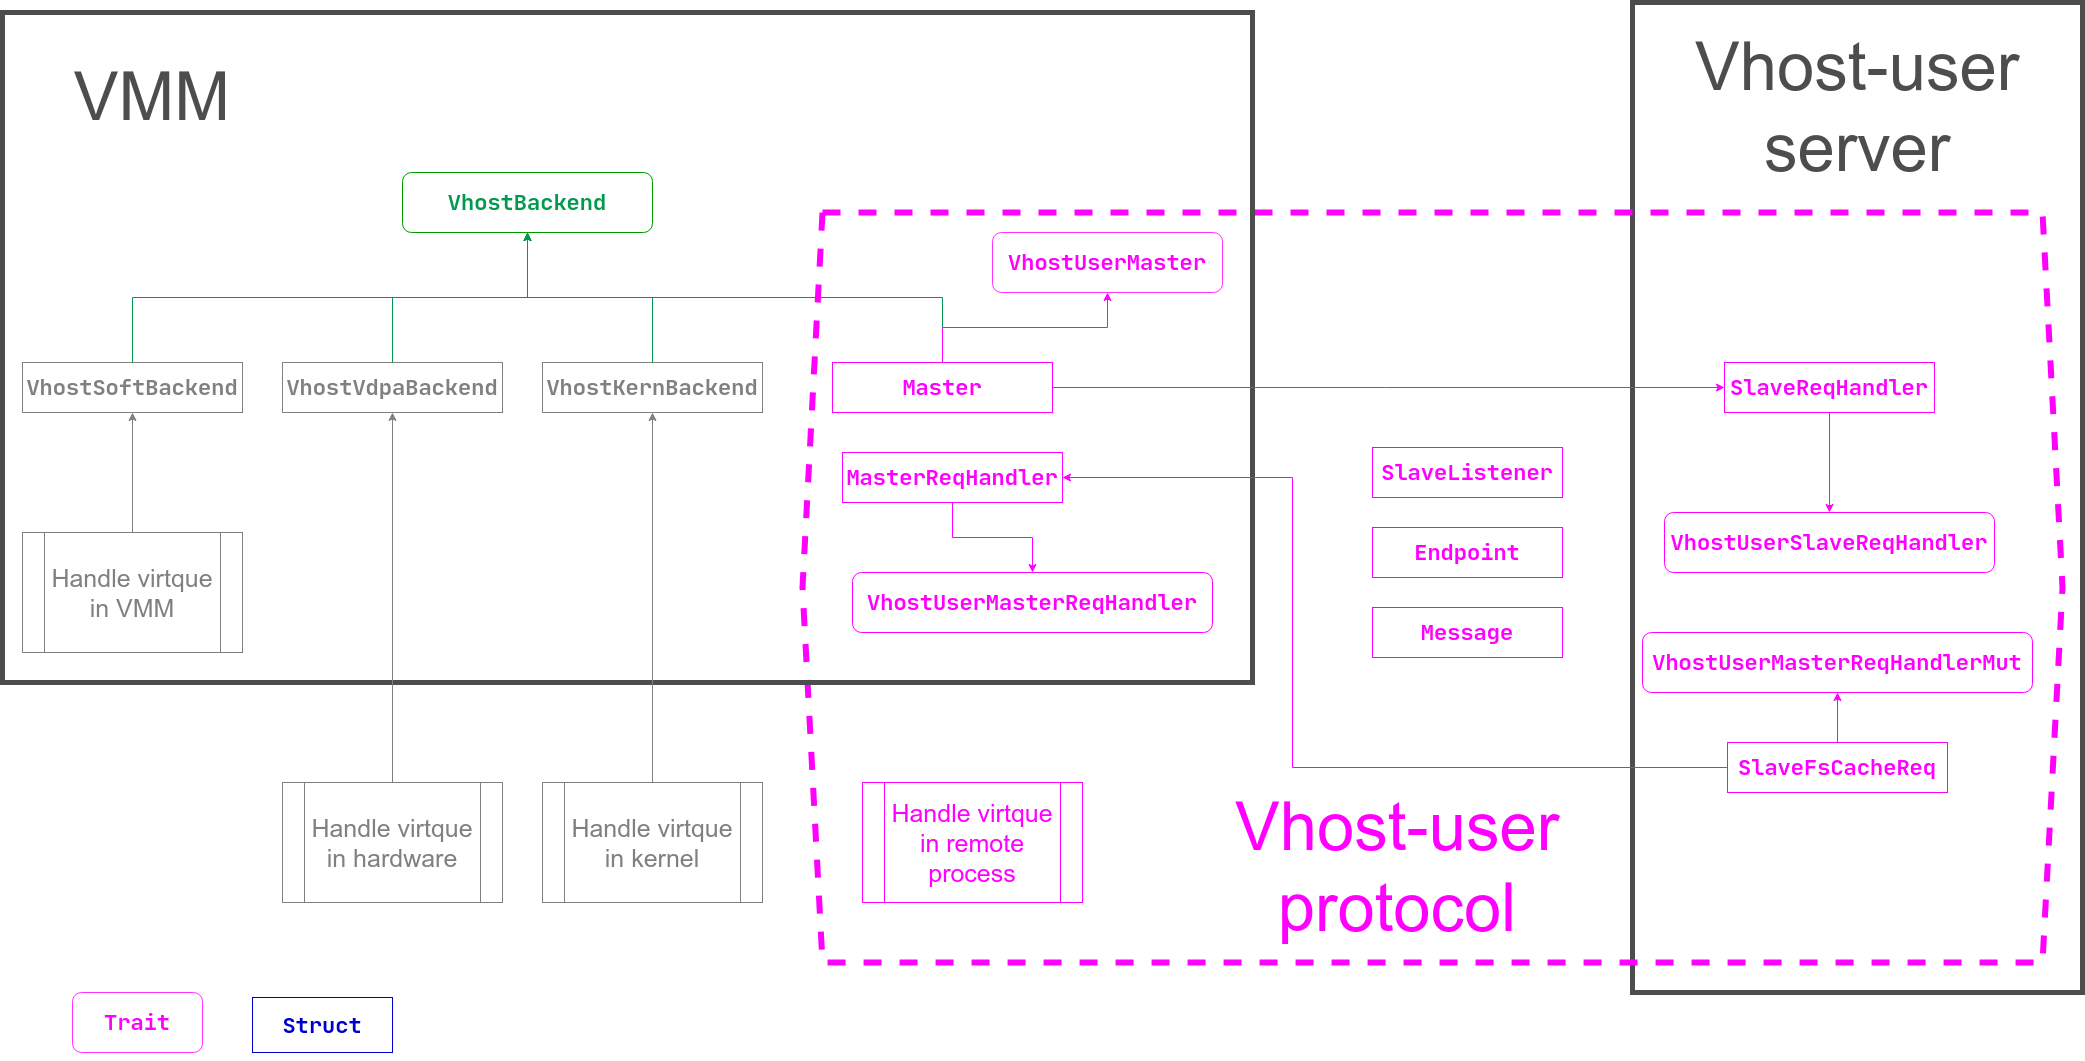

The diagram above was exported from draw.io. Its source (the exported page's mxGraphModel, read from the mxfile embedded in the PNG):
<mxGraphModel dx="3482" dy="1306" grid="1" gridSize="10" guides="1" tooltips="1" connect="1" arrows="1" fold="1" page="1" pageScale="1" pageWidth="850" pageHeight="1100" math="0" shadow="0">
  <root>
    <mxCell id="0" />
    <mxCell id="1" parent="0" />
    <mxCell id="46" value="&lt;br&gt;&lt;br&gt;&lt;br&gt;&lt;br&gt;&lt;br&gt;&lt;br&gt;&lt;br&gt;&lt;br&gt;&lt;br&gt;&lt;br&gt;&lt;br&gt;&lt;br&gt;&lt;br&gt;&lt;br&gt;&lt;br&gt;&lt;br&gt;" style="rounded=0;whiteSpace=wrap;html=1;labelBackgroundColor=none;sketch=0;fontSize=25;fontColor=#FF00FF;fillColor=none;strokeColor=#4D4D4D;strokeWidth=5;" parent="1" vertex="1">
      <mxGeometry x="1620" y="27" width="450" height="990" as="geometry" />
    </mxCell>
    <mxCell id="47" value="" style="shape=hexagon;perimeter=hexagonPerimeter2;whiteSpace=wrap;html=1;fixedSize=1;rounded=0;labelBackgroundColor=none;sketch=0;fillColor=none;fontSize=25;dashed=1;strokeWidth=6;fontColor=#FF00FF;strokeColor=#FF00FF;" parent="1" vertex="1">
      <mxGeometry x="790" y="237" width="1260" height="750" as="geometry" />
    </mxCell>
    <mxCell id="44" value="" style="rounded=0;whiteSpace=wrap;html=1;labelBackgroundColor=none;sketch=0;fontSize=25;fontColor=#FF00FF;fillColor=none;strokeColor=#4D4D4D;strokeWidth=5;" parent="1" vertex="1">
      <mxGeometry x="-10" y="37" width="1250" height="670" as="geometry" />
    </mxCell>
    <mxCell id="2" value="&lt;pre style=&quot;font-family: &amp;quot;jetbrains mono&amp;quot;, monospace; font-size: 16.5pt;&quot;&gt;MasterReqHandler&lt;/pre&gt;" style="rounded=0;whiteSpace=wrap;html=1;fontStyle=1;labelBackgroundColor=none;fontColor=#FF00FF;strokeColor=#FF00FF;" parent="1" vertex="1">
      <mxGeometry x="830" y="477" width="220" height="50" as="geometry" />
    </mxCell>
    <mxCell id="4" value="&lt;pre style=&quot;font-size: 16.5pt; font-weight: 700; font-family: &amp;quot;jetbrains mono&amp;quot;, monospace;&quot;&gt;VhostUserMasterReqHandler&lt;/pre&gt;" style="rounded=1;whiteSpace=wrap;html=1;labelBackgroundColor=none;fontColor=#FF00FF;strokeColor=#FF00FF;" parent="1" vertex="1">
      <mxGeometry x="840" y="597" width="360" height="60" as="geometry" />
    </mxCell>
    <mxCell id="6" style="edgeStyle=orthogonalEdgeStyle;rounded=0;orthogonalLoop=1;jettySize=auto;html=1;exitX=0;exitY=0.5;exitDx=0;exitDy=0;entryX=1;entryY=0.5;entryDx=0;entryDy=0;labelBackgroundColor=none;fontColor=#FF00FF;strokeColor=#FF00FF;" parent="1" source="5" target="2" edge="1">
      <mxGeometry relative="1" as="geometry">
        <Array as="points">
          <mxPoint x="1280" y="792" />
          <mxPoint x="1280" y="502" />
        </Array>
      </mxGeometry>
    </mxCell>
    <mxCell id="5" value="&lt;pre style=&quot;font-family: &amp;quot;jetbrains mono&amp;quot;, monospace; font-size: 16.5pt;&quot;&gt;&lt;pre style=&quot;font-family: &amp;quot;jetbrains mono&amp;quot; , monospace ; font-size: 16.5pt&quot;&gt;SlaveFsCacheReq&lt;/pre&gt;&lt;/pre&gt;" style="rounded=0;whiteSpace=wrap;html=1;fontStyle=1;labelBackgroundColor=none;fontColor=#FF00FF;strokeColor=#FF00FF;" parent="1" vertex="1">
      <mxGeometry x="1715" y="767" width="220" height="50" as="geometry" />
    </mxCell>
    <mxCell id="7" value="&lt;pre style=&quot;font-size: 16.5pt; font-weight: 700; font-family: &amp;quot;jetbrains mono&amp;quot;, monospace;&quot;&gt;VhostUserMasterReqHandlerMut&lt;/pre&gt;" style="rounded=1;whiteSpace=wrap;html=1;labelBackgroundColor=none;fontColor=#FF00FF;strokeColor=#FF00FF;" parent="1" vertex="1">
      <mxGeometry x="1630" y="657" width="390" height="60" as="geometry" />
    </mxCell>
    <mxCell id="8" style="edgeStyle=orthogonalEdgeStyle;rounded=0;orthogonalLoop=1;jettySize=auto;html=1;exitX=0.5;exitY=1;exitDx=0;exitDy=0;labelBackgroundColor=none;fontColor=#FF00FF;strokeColor=#FF00FF;" parent="1" source="2" target="4" edge="1">
      <mxGeometry relative="1" as="geometry">
        <mxPoint x="950" y="657" as="sourcePoint" />
        <mxPoint x="680" y="717" as="targetPoint" />
      </mxGeometry>
    </mxCell>
    <mxCell id="10" value="&lt;pre style=&quot;font-family: &amp;quot;jetbrains mono&amp;quot;, monospace; font-size: 16.5pt;&quot;&gt;&lt;pre style=&quot;font-family: &amp;quot;jetbrains mono&amp;quot; , monospace ; font-size: 16.5pt&quot;&gt;SlaveListener&lt;/pre&gt;&lt;/pre&gt;" style="rounded=0;whiteSpace=wrap;html=1;fontStyle=1;labelBackgroundColor=none;fontColor=#FF00FF;strokeColor=#FF00FF;" parent="1" vertex="1">
      <mxGeometry x="1360" y="472" width="190" height="50" as="geometry" />
    </mxCell>
    <mxCell id="11" value="&lt;pre style=&quot;font-family: &amp;quot;jetbrains mono&amp;quot;, monospace; font-size: 16.5pt;&quot;&gt;&lt;pre style=&quot;font-family: &amp;quot;jetbrains mono&amp;quot; , monospace ; font-size: 16.5pt&quot;&gt;&lt;pre style=&quot;font-family: &amp;quot;jetbrains mono&amp;quot; , monospace ; font-size: 16.5pt&quot;&gt;SlaveReqHandler&lt;/pre&gt;&lt;/pre&gt;&lt;/pre&gt;" style="rounded=0;whiteSpace=wrap;html=1;fontStyle=1;labelBackgroundColor=none;fontColor=#FF00FF;strokeColor=#FF00FF;" parent="1" vertex="1">
      <mxGeometry x="1712" y="387" width="210" height="50" as="geometry" />
    </mxCell>
    <mxCell id="14" value="&lt;pre style=&quot;font-size: 16.5pt; font-weight: 700; font-family: &amp;quot;jetbrains mono&amp;quot;, monospace;&quot;&gt;&lt;pre style=&quot;font-family: &amp;quot;jetbrains mono&amp;quot;, monospace; font-size: 16.5pt;&quot;&gt;VhostUserSlaveReqHandler&lt;/pre&gt;&lt;/pre&gt;" style="rounded=1;whiteSpace=wrap;html=1;labelBackgroundColor=none;fontColor=#FF00FF;strokeColor=#FF00FF;" parent="1" vertex="1">
      <mxGeometry x="1652" y="537" width="330" height="60" as="geometry" />
    </mxCell>
    <mxCell id="15" style="edgeStyle=orthogonalEdgeStyle;rounded=0;orthogonalLoop=1;jettySize=auto;html=1;exitX=0.5;exitY=1;exitDx=0;exitDy=0;entryX=0.5;entryY=0;entryDx=0;entryDy=0;labelBackgroundColor=none;fontColor=#FF00FF;strokeColor=#FF00FF;" parent="1" source="11" target="14" edge="1">
      <mxGeometry relative="1" as="geometry">
        <mxPoint x="1202" y="567" as="sourcePoint" />
        <mxPoint x="1202" y="667" as="targetPoint" />
      </mxGeometry>
    </mxCell>
    <mxCell id="16" value="&lt;pre style=&quot;font-size: 16.5pt; font-weight: 700; font-family: &amp;quot;jetbrains mono&amp;quot;, monospace;&quot;&gt;VhostBackend&lt;/pre&gt;" style="rounded=1;whiteSpace=wrap;html=1;labelBackgroundColor=none;fontColor=#00994D;strokeColor=#009900;" parent="1" vertex="1">
      <mxGeometry x="390" y="197" width="250" height="60" as="geometry" />
    </mxCell>
    <mxCell id="17" value="&lt;pre style=&quot;font-family: &amp;quot;jetbrains mono&amp;quot;, monospace; font-size: 16.5pt;&quot;&gt;VhostKernBackend&lt;/pre&gt;" style="rounded=0;whiteSpace=wrap;html=1;fontStyle=1;labelBackgroundColor=none;strokeColor=#808080;fontColor=#808080;" parent="1" vertex="1">
      <mxGeometry x="530" y="387" width="220" height="50" as="geometry" />
    </mxCell>
    <mxCell id="18" value="&lt;pre style=&quot;font-family: &amp;quot;jetbrains mono&amp;quot;, monospace; font-size: 16.5pt;&quot;&gt;VhostVdpaBackend&lt;/pre&gt;" style="rounded=0;whiteSpace=wrap;html=1;fontStyle=1;labelBackgroundColor=none;fontColor=#808080;strokeColor=#808080;" parent="1" vertex="1">
      <mxGeometry x="270" y="387" width="220" height="50" as="geometry" />
    </mxCell>
    <mxCell id="19" value="&lt;pre style=&quot;font-family: &amp;quot;jetbrains mono&amp;quot; , monospace ; font-size: 16.5pt&quot;&gt;Master&lt;/pre&gt;" style="rounded=0;whiteSpace=wrap;html=1;fontStyle=1;labelBackgroundColor=none;fontColor=#FF00FF;strokeColor=#FF00FF;" parent="1" vertex="1">
      <mxGeometry x="820" y="387" width="220" height="50" as="geometry" />
    </mxCell>
    <mxCell id="20" value="&lt;pre style=&quot;font-family: &amp;quot;jetbrains mono&amp;quot; , monospace ; font-size: 16.5pt&quot;&gt;VhostSoftBackend&lt;/pre&gt;" style="rounded=0;whiteSpace=wrap;html=1;fontStyle=1;labelBackgroundColor=none;fontColor=#808080;strokeColor=#808080;" parent="1" vertex="1">
      <mxGeometry x="10" y="387" width="220" height="50" as="geometry" />
    </mxCell>
    <mxCell id="21" value="Handle virtque in VMM" style="shape=process;whiteSpace=wrap;html=1;backgroundOutline=1;rounded=0;labelBackgroundColor=none;sketch=0;fontSize=25;fontColor=#808080;strokeColor=#808080;" parent="1" vertex="1">
      <mxGeometry x="10" y="557" width="220" height="120" as="geometry" />
    </mxCell>
    <mxCell id="23" value="Handle virtque in hardware" style="shape=process;whiteSpace=wrap;html=1;backgroundOutline=1;rounded=0;labelBackgroundColor=none;sketch=0;fontSize=25;fontColor=#808080;strokeColor=#808080;" parent="1" vertex="1">
      <mxGeometry x="270" y="807" width="220" height="120" as="geometry" />
    </mxCell>
    <mxCell id="24" value="Handle virtque in kernel" style="shape=process;whiteSpace=wrap;html=1;backgroundOutline=1;rounded=0;labelBackgroundColor=none;sketch=0;fontSize=25;strokeColor=#808080;fontColor=#808080;" parent="1" vertex="1">
      <mxGeometry x="530" y="807" width="220" height="120" as="geometry" />
    </mxCell>
    <mxCell id="25" style="edgeStyle=orthogonalEdgeStyle;rounded=0;orthogonalLoop=1;jettySize=auto;html=1;exitX=0.5;exitY=0;exitDx=0;exitDy=0;labelBackgroundColor=none;entryX=0.5;entryY=1;entryDx=0;entryDy=0;strokeColor=#808080;" parent="1" source="24" target="17" edge="1">
      <mxGeometry relative="1" as="geometry">
        <mxPoint x="930" y="647" as="sourcePoint" />
        <mxPoint x="930" y="747" as="targetPoint" />
      </mxGeometry>
    </mxCell>
    <mxCell id="26" style="edgeStyle=orthogonalEdgeStyle;rounded=0;orthogonalLoop=1;jettySize=auto;html=1;exitX=1;exitY=0.5;exitDx=0;exitDy=0;labelBackgroundColor=none;entryX=0;entryY=0.5;entryDx=0;entryDy=0;fontColor=#FF00FF;strokeColor=#FF00FF;" parent="1" source="19" target="11" edge="1">
      <mxGeometry relative="1" as="geometry">
        <mxPoint x="840" y="917" as="sourcePoint" />
        <mxPoint x="840" y="1017" as="targetPoint" />
      </mxGeometry>
    </mxCell>
    <mxCell id="27" style="edgeStyle=orthogonalEdgeStyle;rounded=0;orthogonalLoop=1;jettySize=auto;html=1;exitX=0.5;exitY=0;exitDx=0;exitDy=0;labelBackgroundColor=none;entryX=0.5;entryY=1;entryDx=0;entryDy=0;fontColor=#808080;strokeColor=#808080;" parent="1" source="23" target="18" edge="1">
      <mxGeometry relative="1" as="geometry">
        <mxPoint x="420" y="807" as="sourcePoint" />
        <mxPoint x="420" y="907" as="targetPoint" />
      </mxGeometry>
    </mxCell>
    <mxCell id="28" style="edgeStyle=orthogonalEdgeStyle;rounded=0;orthogonalLoop=1;jettySize=auto;html=1;exitX=0.5;exitY=0;exitDx=0;exitDy=0;labelBackgroundColor=none;entryX=0.5;entryY=1;entryDx=0;entryDy=0;fontColor=#808080;strokeColor=#808080;" parent="1" source="21" target="20" edge="1">
      <mxGeometry relative="1" as="geometry">
        <mxPoint x="240" y="857" as="sourcePoint" />
        <mxPoint x="240" y="957" as="targetPoint" />
      </mxGeometry>
    </mxCell>
    <mxCell id="30" style="edgeStyle=orthogonalEdgeStyle;rounded=0;orthogonalLoop=1;jettySize=auto;html=1;exitX=0.5;exitY=0;exitDx=0;exitDy=0;labelBackgroundColor=none;entryX=0.5;entryY=1;entryDx=0;entryDy=0;strokeColor=#00994D;" parent="1" source="20" target="16" edge="1">
      <mxGeometry relative="1" as="geometry">
        <mxPoint x="910" y="647" as="sourcePoint" />
        <mxPoint x="910" y="747" as="targetPoint" />
      </mxGeometry>
    </mxCell>
    <mxCell id="31" style="edgeStyle=orthogonalEdgeStyle;rounded=0;orthogonalLoop=1;jettySize=auto;html=1;exitX=0.5;exitY=0;exitDx=0;exitDy=0;labelBackgroundColor=none;strokeColor=#00994D;entryX=0.5;entryY=1;entryDx=0;entryDy=0;" parent="1" source="18" target="16" edge="1">
      <mxGeometry relative="1" as="geometry">
        <mxPoint x="1000" y="177" as="sourcePoint" />
        <mxPoint x="530" y="227" as="targetPoint" />
      </mxGeometry>
    </mxCell>
    <mxCell id="32" style="edgeStyle=orthogonalEdgeStyle;rounded=0;orthogonalLoop=1;jettySize=auto;html=1;exitX=0.5;exitY=0;exitDx=0;exitDy=0;labelBackgroundColor=none;entryX=0.5;entryY=1;entryDx=0;entryDy=0;strokeColor=#00994D;" parent="1" source="17" target="16" edge="1">
      <mxGeometry relative="1" as="geometry">
        <mxPoint x="1010" y="127" as="sourcePoint" />
        <mxPoint x="1505" y="-73" as="targetPoint" />
      </mxGeometry>
    </mxCell>
    <mxCell id="35" value="&lt;pre style=&quot;font-family: &amp;quot;jetbrains mono&amp;quot; , monospace ; font-size: 16.5pt&quot;&gt;&lt;pre style=&quot;font-family: &amp;quot;jetbrains mono&amp;quot; , monospace ; font-size: 16.5pt&quot;&gt;Endpoint&lt;/pre&gt;&lt;/pre&gt;" style="rounded=0;whiteSpace=wrap;html=1;fontStyle=1;labelBackgroundColor=none;fontColor=#FF00FF;strokeColor=#FF00FF;" parent="1" vertex="1">
      <mxGeometry x="1360" y="552" width="190" height="50" as="geometry" />
    </mxCell>
    <mxCell id="36" value="&lt;pre style=&quot;font-family: &amp;quot;jetbrains mono&amp;quot; , monospace ; font-size: 16.5pt&quot;&gt;&lt;pre style=&quot;font-family: &amp;quot;jetbrains mono&amp;quot; , monospace ; font-size: 16.5pt&quot;&gt;Message&lt;/pre&gt;&lt;/pre&gt;" style="rounded=0;whiteSpace=wrap;html=1;fontStyle=1;labelBackgroundColor=none;fontColor=#FF00FF;strokeColor=#FF00FF;" parent="1" vertex="1">
      <mxGeometry x="1360" y="632" width="190" height="50" as="geometry" />
    </mxCell>
    <mxCell id="37" value="&lt;pre style=&quot;font-size: 16.5pt ; font-weight: 700 ; font-family: &amp;quot;jetbrains mono&amp;quot; , monospace&quot;&gt;&lt;pre style=&quot;font-family: &amp;quot;jetbrains mono&amp;quot; , monospace ; font-size: 16.5pt&quot;&gt;VhostUserMaster&lt;/pre&gt;&lt;/pre&gt;" style="rounded=1;whiteSpace=wrap;html=1;labelBackgroundColor=none;strokeColor=#FF33FF;fontColor=#FF00FF;" parent="1" vertex="1">
      <mxGeometry x="980" y="257" width="230" height="60" as="geometry" />
    </mxCell>
    <mxCell id="38" style="edgeStyle=orthogonalEdgeStyle;rounded=0;orthogonalLoop=1;jettySize=auto;html=1;exitX=0.5;exitY=0;exitDx=0;exitDy=0;labelBackgroundColor=none;entryX=0.5;entryY=1;entryDx=0;entryDy=0;strokeColor=#00994D;" parent="1" source="19" target="16" edge="1">
      <mxGeometry relative="1" as="geometry">
        <mxPoint x="1030" y="527" as="sourcePoint" />
        <mxPoint x="515" y="257" as="targetPoint" />
      </mxGeometry>
    </mxCell>
    <mxCell id="39" value="Handle virtque in remote process" style="shape=process;whiteSpace=wrap;html=1;backgroundOutline=1;rounded=0;labelBackgroundColor=none;sketch=0;fontSize=25;fontColor=#FF00FF;strokeColor=#FF00FF;" parent="1" vertex="1">
      <mxGeometry x="850" y="807" width="220" height="120" as="geometry" />
    </mxCell>
    <mxCell id="41" style="edgeStyle=orthogonalEdgeStyle;rounded=0;orthogonalLoop=1;jettySize=auto;html=1;exitX=0.5;exitY=0;exitDx=0;exitDy=0;entryX=0.5;entryY=1;entryDx=0;entryDy=0;labelBackgroundColor=none;fontColor=#FF00FF;strokeColor=#FF00FF;" parent="1" source="5" target="7" edge="1">
      <mxGeometry relative="1" as="geometry">
        <mxPoint x="1860" y="187" as="sourcePoint" />
        <mxPoint x="1860" y="267" as="targetPoint" />
      </mxGeometry>
    </mxCell>
    <mxCell id="43" style="edgeStyle=orthogonalEdgeStyle;rounded=0;orthogonalLoop=1;jettySize=auto;html=1;exitX=0.5;exitY=0;exitDx=0;exitDy=0;labelBackgroundColor=none;entryX=0.5;entryY=1;entryDx=0;entryDy=0;strokeColor=#FF00FF;" parent="1" source="19" target="37" edge="1">
      <mxGeometry relative="1" as="geometry">
        <mxPoint x="1430" y="187" as="sourcePoint" />
        <mxPoint x="2102" y="187" as="targetPoint" />
      </mxGeometry>
    </mxCell>
    <mxCell id="49" value="&lt;pre style=&quot;font-size: 16.5pt ; font-weight: 700 ; font-family: &amp;#34;jetbrains mono&amp;#34; , monospace&quot;&gt;&lt;pre style=&quot;font-family: &amp;#34;jetbrains mono&amp;#34; , monospace ; font-size: 16.5pt&quot;&gt;Trait&lt;/pre&gt;&lt;/pre&gt;" style="rounded=1;whiteSpace=wrap;html=1;labelBackgroundColor=none;strokeColor=#FF33FF;fontColor=#FF00FF;" parent="1" vertex="1">
      <mxGeometry x="60" y="1017" width="130" height="60" as="geometry" />
    </mxCell>
    <mxCell id="51" value="Vhost-user protocol" style="rounded=1;whiteSpace=wrap;html=1;dashed=1;labelBackgroundColor=none;sketch=0;strokeWidth=5;fontSize=67;fontColor=#FF00FF;fillColor=none;strokeColor=none;" parent="1" vertex="1">
      <mxGeometry x="1220" y="817" width="330" height="150" as="geometry" />
    </mxCell>
    <mxCell id="52" value="Vhost-user server" style="rounded=1;whiteSpace=wrap;html=1;dashed=1;labelBackgroundColor=none;sketch=0;strokeWidth=5;fontSize=67;fillColor=none;strokeColor=none;fontColor=#4D4D4D;" parent="1" vertex="1">
      <mxGeometry x="1680" y="57" width="330" height="150" as="geometry" />
    </mxCell>
    <mxCell id="53" value="VMM" style="rounded=1;whiteSpace=wrap;html=1;dashed=1;labelBackgroundColor=none;sketch=0;strokeWidth=5;fontSize=67;fillColor=none;strokeColor=none;fontColor=#4D4D4D;" parent="1" vertex="1">
      <mxGeometry x="20" y="47" width="240" height="150" as="geometry" />
    </mxCell>
    <mxCell id="54" value="&lt;pre style=&quot;font-family: &amp;#34;jetbrains mono&amp;#34; , monospace ; font-size: 16.5pt&quot;&gt;Struct&lt;/pre&gt;" style="rounded=0;whiteSpace=wrap;html=1;fontStyle=1;labelBackgroundColor=none;strokeColor=#0000CC;fontColor=#0000CC;" parent="1" vertex="1">
      <mxGeometry x="240" y="1022" width="140" height="55" as="geometry" />
    </mxCell>
  </root>
</mxGraphModel>